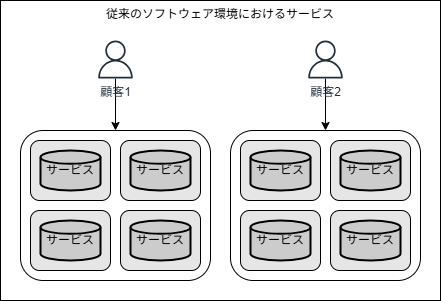

The diagram above was exported from draw.io. Its source (the exported page's mxGraphModel, read from the mxfile embedded in the PNG):
<mxGraphModel dx="1287" dy="696" grid="1" gridSize="10" guides="1" tooltips="1" connect="1" arrows="1" fold="1" page="1" pageScale="1" pageWidth="850" pageHeight="1100" math="0" shadow="0">
  <root>
    <mxCell id="0" />
    <mxCell id="1" parent="0" />
    <mxCell id="37" value="従来のソフトウェア環境におけるサービス" style="rounded=0;whiteSpace=wrap;html=1;verticalAlign=top;" vertex="1" parent="1">
      <mxGeometry x="150" y="260" width="440" height="300" as="geometry" />
    </mxCell>
    <mxCell id="11" value="" style="rounded=1;whiteSpace=wrap;html=1;" vertex="1" parent="1">
      <mxGeometry x="170" y="390" width="190" height="150" as="geometry" />
    </mxCell>
    <mxCell id="2" value="" style="rounded=1;whiteSpace=wrap;html=1;fillColor=#E6E6E6;" vertex="1" parent="1">
      <mxGeometry x="180" y="400" width="80" height="60" as="geometry" />
    </mxCell>
    <mxCell id="3" value="サービス" style="strokeWidth=2;html=1;shape=mxgraph.flowchart.database;whiteSpace=wrap;fillColor=#CCCCCC;" vertex="1" parent="1">
      <mxGeometry x="190" y="410" width="60" height="40" as="geometry" />
    </mxCell>
    <mxCell id="5" value="" style="rounded=1;whiteSpace=wrap;html=1;fillColor=#E6E6E6;" vertex="1" parent="1">
      <mxGeometry x="270" y="400" width="80" height="60" as="geometry" />
    </mxCell>
    <mxCell id="6" value="サービス" style="strokeWidth=2;html=1;shape=mxgraph.flowchart.database;whiteSpace=wrap;fillColor=#CCCCCC;" vertex="1" parent="1">
      <mxGeometry x="280" y="410" width="60" height="40" as="geometry" />
    </mxCell>
    <mxCell id="7" value="" style="rounded=1;whiteSpace=wrap;html=1;fillColor=#E6E6E6;" vertex="1" parent="1">
      <mxGeometry x="180" y="470" width="80" height="60" as="geometry" />
    </mxCell>
    <mxCell id="8" value="サービス" style="strokeWidth=2;html=1;shape=mxgraph.flowchart.database;whiteSpace=wrap;fillColor=#CCCCCC;" vertex="1" parent="1">
      <mxGeometry x="190" y="480" width="60" height="40" as="geometry" />
    </mxCell>
    <mxCell id="9" value="" style="rounded=1;whiteSpace=wrap;html=1;fillColor=#E6E6E6;" vertex="1" parent="1">
      <mxGeometry x="270" y="470" width="80" height="60" as="geometry" />
    </mxCell>
    <mxCell id="10" value="サービス" style="strokeWidth=2;html=1;shape=mxgraph.flowchart.database;whiteSpace=wrap;fillColor=#CCCCCC;" vertex="1" parent="1">
      <mxGeometry x="280" y="480" width="60" height="40" as="geometry" />
    </mxCell>
    <mxCell id="24" style="edgeStyle=none;html=1;entryX=0.5;entryY=0;entryDx=0;entryDy=0;" edge="1" parent="1" source="23" target="11">
      <mxGeometry relative="1" as="geometry" />
    </mxCell>
    <mxCell id="23" value="顧客1" style="sketch=0;outlineConnect=0;fontColor=#232F3E;gradientColor=none;fillColor=#232F3D;strokeColor=none;dashed=0;verticalLabelPosition=bottom;verticalAlign=top;align=center;html=1;fontSize=12;fontStyle=0;aspect=fixed;pointerEvents=1;shape=mxgraph.aws4.user;" vertex="1" parent="1">
      <mxGeometry x="246" y="300" width="38" height="38" as="geometry" />
    </mxCell>
    <mxCell id="25" value="" style="rounded=1;whiteSpace=wrap;html=1;" vertex="1" parent="1">
      <mxGeometry x="380" y="390" width="190" height="150" as="geometry" />
    </mxCell>
    <mxCell id="26" value="" style="rounded=1;whiteSpace=wrap;html=1;fillColor=#E6E6E6;" vertex="1" parent="1">
      <mxGeometry x="390" y="400" width="80" height="60" as="geometry" />
    </mxCell>
    <mxCell id="27" value="サービス" style="strokeWidth=2;html=1;shape=mxgraph.flowchart.database;whiteSpace=wrap;fillColor=#CCCCCC;" vertex="1" parent="1">
      <mxGeometry x="400" y="410" width="60" height="40" as="geometry" />
    </mxCell>
    <mxCell id="28" value="" style="rounded=1;whiteSpace=wrap;html=1;fillColor=#E6E6E6;" vertex="1" parent="1">
      <mxGeometry x="480" y="400" width="80" height="60" as="geometry" />
    </mxCell>
    <mxCell id="29" value="サービス" style="strokeWidth=2;html=1;shape=mxgraph.flowchart.database;whiteSpace=wrap;fillColor=#CCCCCC;" vertex="1" parent="1">
      <mxGeometry x="490" y="410" width="60" height="40" as="geometry" />
    </mxCell>
    <mxCell id="30" value="" style="rounded=1;whiteSpace=wrap;html=1;fillColor=#E6E6E6;" vertex="1" parent="1">
      <mxGeometry x="390" y="470" width="80" height="60" as="geometry" />
    </mxCell>
    <mxCell id="31" value="サービス" style="strokeWidth=2;html=1;shape=mxgraph.flowchart.database;whiteSpace=wrap;fillColor=#CCCCCC;" vertex="1" parent="1">
      <mxGeometry x="400" y="480" width="60" height="40" as="geometry" />
    </mxCell>
    <mxCell id="32" value="" style="rounded=1;whiteSpace=wrap;html=1;fillColor=#E6E6E6;" vertex="1" parent="1">
      <mxGeometry x="480" y="470" width="80" height="60" as="geometry" />
    </mxCell>
    <mxCell id="33" value="サービス" style="strokeWidth=2;html=1;shape=mxgraph.flowchart.database;whiteSpace=wrap;fillColor=#CCCCCC;" vertex="1" parent="1">
      <mxGeometry x="490" y="480" width="60" height="40" as="geometry" />
    </mxCell>
    <mxCell id="34" style="edgeStyle=none;html=1;entryX=0.5;entryY=0;entryDx=0;entryDy=0;" edge="1" parent="1" source="35" target="25">
      <mxGeometry relative="1" as="geometry" />
    </mxCell>
    <mxCell id="35" value="顧客2" style="sketch=0;outlineConnect=0;fontColor=#232F3E;gradientColor=none;fillColor=#232F3D;strokeColor=none;dashed=0;verticalLabelPosition=bottom;verticalAlign=top;align=center;html=1;fontSize=12;fontStyle=0;aspect=fixed;pointerEvents=1;shape=mxgraph.aws4.user;" vertex="1" parent="1">
      <mxGeometry x="456" y="300" width="38" height="38" as="geometry" />
    </mxCell>
  </root>
</mxGraphModel>